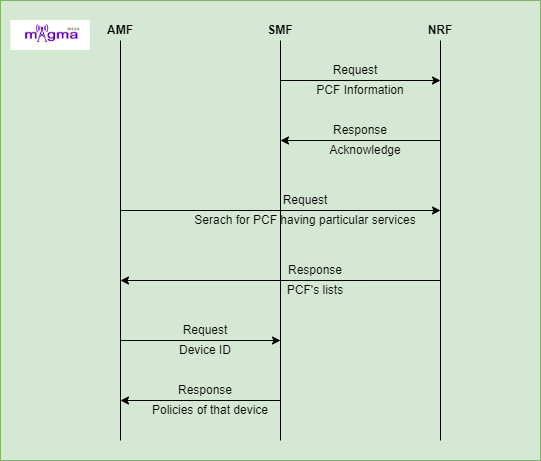

The diagram above was exported from draw.io. Its source (the exported page's mxGraphModel, read from the mxfile embedded in the PNG):
<mxGraphModel dx="782" dy="446" grid="1" gridSize="10" guides="1" tooltips="1" connect="1" arrows="1" fold="1" page="1" pageScale="1" pageWidth="850" pageHeight="1100" math="0" shadow="0">
  <root>
    <mxCell id="0" />
    <mxCell id="1" parent="0" />
    <mxCell id="bxesxMAPXh0Fqa5ithP6-27" value="" style="rounded=0;whiteSpace=wrap;html=1;fillColor=#d5e8d4;strokeColor=#82b366;" vertex="1" parent="1">
      <mxGeometry x="40" width="540" height="460" as="geometry" />
    </mxCell>
    <mxCell id="bxesxMAPXh0Fqa5ithP6-1" value="" style="endArrow=none;html=1;rounded=0;" edge="1" parent="1">
      <mxGeometry width="50" height="50" relative="1" as="geometry">
        <mxPoint x="160" y="440" as="sourcePoint" />
        <mxPoint x="160" y="40" as="targetPoint" />
      </mxGeometry>
    </mxCell>
    <mxCell id="bxesxMAPXh0Fqa5ithP6-2" value="" style="endArrow=none;html=1;rounded=0;" edge="1" parent="1">
      <mxGeometry width="50" height="50" relative="1" as="geometry">
        <mxPoint x="320" y="440" as="sourcePoint" />
        <mxPoint x="320" y="40" as="targetPoint" />
      </mxGeometry>
    </mxCell>
    <mxCell id="bxesxMAPXh0Fqa5ithP6-3" value="" style="endArrow=none;html=1;rounded=0;" edge="1" parent="1">
      <mxGeometry width="50" height="50" relative="1" as="geometry">
        <mxPoint x="480" y="440" as="sourcePoint" />
        <mxPoint x="480" y="40" as="targetPoint" />
      </mxGeometry>
    </mxCell>
    <mxCell id="bxesxMAPXh0Fqa5ithP6-4" value="&lt;b&gt;AMF&lt;/b&gt;" style="text;html=1;strokeColor=none;fillColor=none;align=center;verticalAlign=middle;whiteSpace=wrap;rounded=0;" vertex="1" parent="1">
      <mxGeometry x="130" y="20" width="60" height="20" as="geometry" />
    </mxCell>
    <mxCell id="bxesxMAPXh0Fqa5ithP6-5" value="&lt;b&gt;SMF&lt;/b&gt;" style="text;html=1;strokeColor=none;fillColor=none;align=center;verticalAlign=middle;whiteSpace=wrap;rounded=0;" vertex="1" parent="1">
      <mxGeometry x="290" y="20" width="60" height="20" as="geometry" />
    </mxCell>
    <mxCell id="bxesxMAPXh0Fqa5ithP6-6" value="&lt;b&gt;NRF&lt;/b&gt;" style="text;html=1;strokeColor=none;fillColor=none;align=center;verticalAlign=middle;whiteSpace=wrap;rounded=0;" vertex="1" parent="1">
      <mxGeometry x="450" y="20" width="60" height="20" as="geometry" />
    </mxCell>
    <mxCell id="bxesxMAPXh0Fqa5ithP6-7" value="" style="endArrow=classic;html=1;rounded=0;" edge="1" parent="1">
      <mxGeometry width="50" height="50" relative="1" as="geometry">
        <mxPoint x="320" y="80" as="sourcePoint" />
        <mxPoint x="480" y="80" as="targetPoint" />
      </mxGeometry>
    </mxCell>
    <mxCell id="bxesxMAPXh0Fqa5ithP6-8" value="" style="endArrow=classic;html=1;rounded=0;" edge="1" parent="1">
      <mxGeometry width="50" height="50" relative="1" as="geometry">
        <mxPoint x="480" y="140" as="sourcePoint" />
        <mxPoint x="320" y="140" as="targetPoint" />
      </mxGeometry>
    </mxCell>
    <mxCell id="bxesxMAPXh0Fqa5ithP6-9" value="" style="endArrow=classic;html=1;rounded=0;" edge="1" parent="1">
      <mxGeometry width="50" height="50" relative="1" as="geometry">
        <mxPoint x="160" y="210" as="sourcePoint" />
        <mxPoint x="480" y="210" as="targetPoint" />
      </mxGeometry>
    </mxCell>
    <mxCell id="bxesxMAPXh0Fqa5ithP6-10" value="" style="endArrow=classic;html=1;rounded=0;" edge="1" parent="1">
      <mxGeometry width="50" height="50" relative="1" as="geometry">
        <mxPoint x="480" y="280" as="sourcePoint" />
        <mxPoint x="160" y="280" as="targetPoint" />
      </mxGeometry>
    </mxCell>
    <mxCell id="bxesxMAPXh0Fqa5ithP6-11" value="" style="endArrow=classic;html=1;rounded=0;" edge="1" parent="1">
      <mxGeometry width="50" height="50" relative="1" as="geometry">
        <mxPoint x="160" y="340" as="sourcePoint" />
        <mxPoint x="320" y="340" as="targetPoint" />
      </mxGeometry>
    </mxCell>
    <mxCell id="bxesxMAPXh0Fqa5ithP6-12" value="Request" style="text;html=1;strokeColor=none;fillColor=none;align=center;verticalAlign=middle;whiteSpace=wrap;rounded=0;" vertex="1" parent="1">
      <mxGeometry x="350" y="60" width="90" height="20" as="geometry" />
    </mxCell>
    <mxCell id="bxesxMAPXh0Fqa5ithP6-13" value="PCF Information" style="text;html=1;strokeColor=none;fillColor=none;align=center;verticalAlign=middle;whiteSpace=wrap;rounded=0;" vertex="1" parent="1">
      <mxGeometry x="350" y="80" width="100" height="20" as="geometry" />
    </mxCell>
    <mxCell id="bxesxMAPXh0Fqa5ithP6-14" value="Response" style="text;html=1;strokeColor=none;fillColor=none;align=center;verticalAlign=middle;whiteSpace=wrap;rounded=0;" vertex="1" parent="1">
      <mxGeometry x="355" y="120" width="90" height="20" as="geometry" />
    </mxCell>
    <mxCell id="bxesxMAPXh0Fqa5ithP6-15" value="Acknowledge" style="text;html=1;strokeColor=none;fillColor=none;align=center;verticalAlign=middle;whiteSpace=wrap;rounded=0;" vertex="1" parent="1">
      <mxGeometry x="355" y="140" width="100" height="20" as="geometry" />
    </mxCell>
    <mxCell id="bxesxMAPXh0Fqa5ithP6-16" value="" style="endArrow=classic;html=1;rounded=0;" edge="1" parent="1">
      <mxGeometry width="50" height="50" relative="1" as="geometry">
        <mxPoint x="320" y="400" as="sourcePoint" />
        <mxPoint x="160" y="400" as="targetPoint" />
      </mxGeometry>
    </mxCell>
    <mxCell id="bxesxMAPXh0Fqa5ithP6-17" value="Request" style="text;html=1;strokeColor=none;fillColor=none;align=center;verticalAlign=middle;whiteSpace=wrap;rounded=0;" vertex="1" parent="1">
      <mxGeometry x="300" y="190" width="90" height="20" as="geometry" />
    </mxCell>
    <mxCell id="bxesxMAPXh0Fqa5ithP6-18" value="Serach for PCF having particular services" style="text;html=1;strokeColor=none;fillColor=none;align=center;verticalAlign=middle;whiteSpace=wrap;rounded=0;" vertex="1" parent="1">
      <mxGeometry x="230" y="210" width="230" height="20" as="geometry" />
    </mxCell>
    <mxCell id="bxesxMAPXh0Fqa5ithP6-19" value="Response" style="text;html=1;strokeColor=none;fillColor=none;align=center;verticalAlign=middle;whiteSpace=wrap;rounded=0;" vertex="1" parent="1">
      <mxGeometry x="310" y="260" width="90" height="20" as="geometry" />
    </mxCell>
    <mxCell id="bxesxMAPXh0Fqa5ithP6-21" value="Request" style="text;html=1;strokeColor=none;fillColor=none;align=center;verticalAlign=middle;whiteSpace=wrap;rounded=0;" vertex="1" parent="1">
      <mxGeometry x="200" y="320" width="90" height="20" as="geometry" />
    </mxCell>
    <mxCell id="bxesxMAPXh0Fqa5ithP6-22" value="PCF's lists" style="text;html=1;strokeColor=none;fillColor=none;align=center;verticalAlign=middle;whiteSpace=wrap;rounded=0;" vertex="1" parent="1">
      <mxGeometry x="310" y="280" width="90" height="20" as="geometry" />
    </mxCell>
    <mxCell id="bxesxMAPXh0Fqa5ithP6-23" value="Device ID" style="text;html=1;strokeColor=none;fillColor=none;align=center;verticalAlign=middle;whiteSpace=wrap;rounded=0;" vertex="1" parent="1">
      <mxGeometry x="200" y="340" width="90" height="20" as="geometry" />
    </mxCell>
    <mxCell id="bxesxMAPXh0Fqa5ithP6-25" value="Response" style="text;html=1;strokeColor=none;fillColor=none;align=center;verticalAlign=middle;whiteSpace=wrap;rounded=0;" vertex="1" parent="1">
      <mxGeometry x="200" y="380" width="90" height="20" as="geometry" />
    </mxCell>
    <mxCell id="bxesxMAPXh0Fqa5ithP6-26" value="Policies of that device" style="text;html=1;strokeColor=none;fillColor=none;align=center;verticalAlign=middle;whiteSpace=wrap;rounded=0;" vertex="1" parent="1">
      <mxGeometry x="190" y="400" width="120" height="20" as="geometry" />
    </mxCell>
    <mxCell id="bxesxMAPXh0Fqa5ithP6-28" value="" style="shape=image;verticalLabelPosition=bottom;labelBackgroundColor=default;verticalAlign=top;aspect=fixed;imageAspect=0;image=data:image/png,(base64 omitted: 16724 chars);" vertex="1" parent="1">
      <mxGeometry x="50.43000000000001" y="20" width="79.57" height="30" as="geometry" />
    </mxCell>
  </root>
</mxGraphModel>